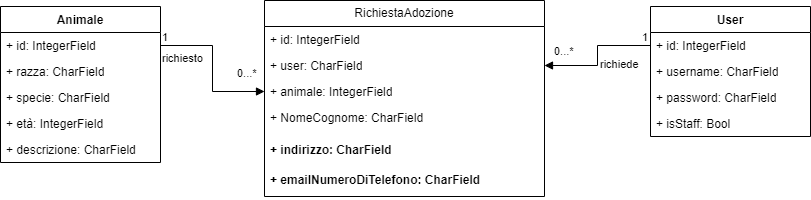

The diagram above was exported from draw.io. Its source (the exported page's mxGraphModel, read from the mxfile embedded in the PNG):
<mxGraphModel dx="1674" dy="768" grid="1" gridSize="10" guides="1" tooltips="1" connect="1" arrows="1" fold="1" page="1" pageScale="1" pageWidth="827" pageHeight="1169" math="0" shadow="0">
  <root>
    <mxCell id="0" />
    <mxCell id="1" parent="0" />
    <mxCell id="7Dj5JjOmjGvisit0OZNQ-12" value="RichiestaAdozione" style="swimlane;fontStyle=0;childLayout=stackLayout;horizontal=1;startSize=26;fillColor=none;horizontalStack=0;resizeParent=1;resizeParentMax=0;resizeLast=0;collapsible=1;marginBottom=0;whiteSpace=wrap;html=1;" parent="1" vertex="1">
      <mxGeometry x="274" y="130" width="280" height="196" as="geometry" />
    </mxCell>
    <mxCell id="R0Y2bJ6V2Xbyt1qS_QRb-1" value="+ id: IntegerField" style="text;strokeColor=none;fillColor=none;align=left;verticalAlign=top;spacingLeft=4;spacingRight=4;overflow=hidden;rotatable=0;points=[[0,0.5],[1,0.5]];portConstraint=eastwest;whiteSpace=wrap;html=1;" vertex="1" parent="7Dj5JjOmjGvisit0OZNQ-12">
      <mxGeometry y="26" width="280" height="26" as="geometry" />
    </mxCell>
    <mxCell id="7Dj5JjOmjGvisit0OZNQ-13" value="+ user: CharField" style="text;strokeColor=none;fillColor=none;align=left;verticalAlign=top;spacingLeft=4;spacingRight=4;overflow=hidden;rotatable=0;points=[[0,0.5],[1,0.5]];portConstraint=eastwest;whiteSpace=wrap;html=1;" parent="7Dj5JjOmjGvisit0OZNQ-12" vertex="1">
      <mxGeometry y="52" width="280" height="26" as="geometry" />
    </mxCell>
    <mxCell id="7Dj5JjOmjGvisit0OZNQ-14" value="+ animale: IntegerField" style="text;strokeColor=none;fillColor=none;align=left;verticalAlign=top;spacingLeft=4;spacingRight=4;overflow=hidden;rotatable=0;points=[[0,0.5],[1,0.5]];portConstraint=eastwest;whiteSpace=wrap;html=1;" parent="7Dj5JjOmjGvisit0OZNQ-12" vertex="1">
      <mxGeometry y="78" width="280" height="26" as="geometry" />
    </mxCell>
    <mxCell id="7Dj5JjOmjGvisit0OZNQ-15" value="+ NomeCognome: CharField" style="text;strokeColor=none;fillColor=none;align=left;verticalAlign=top;spacingLeft=4;spacingRight=4;overflow=hidden;rotatable=0;points=[[0,0.5],[1,0.5]];portConstraint=eastwest;whiteSpace=wrap;html=1;" parent="7Dj5JjOmjGvisit0OZNQ-12" vertex="1">
      <mxGeometry y="104" width="280" height="32" as="geometry" />
    </mxCell>
    <mxCell id="7Dj5JjOmjGvisit0OZNQ-16" value="+ indirizzo: CharField" style="text;strokeColor=none;fillColor=none;align=left;verticalAlign=top;spacingLeft=4;spacingRight=4;overflow=hidden;rotatable=0;points=[[0,0.5],[1,0.5]];portConstraint=eastwest;whiteSpace=wrap;html=1;fontStyle=1" parent="7Dj5JjOmjGvisit0OZNQ-12" vertex="1">
      <mxGeometry y="136" width="280" height="30" as="geometry" />
    </mxCell>
    <mxCell id="lp187TY1xCHcFkVnnMWW-1" value="+ emailNumeroDiTelefono: CharField" style="text;strokeColor=none;fillColor=none;align=left;verticalAlign=top;spacingLeft=4;spacingRight=4;overflow=hidden;rotatable=0;points=[[0,0.5],[1,0.5]];portConstraint=eastwest;whiteSpace=wrap;html=1;fontStyle=1" parent="7Dj5JjOmjGvisit0OZNQ-12" vertex="1">
      <mxGeometry y="166" width="280" height="30" as="geometry" />
    </mxCell>
    <mxCell id="lp187TY1xCHcFkVnnMWW-17" value="Animale" style="swimlane;fontStyle=1;align=center;verticalAlign=top;childLayout=stackLayout;horizontal=1;startSize=26;horizontalStack=0;resizeParent=1;resizeParentMax=0;resizeLast=0;collapsible=1;marginBottom=0;whiteSpace=wrap;html=1;" parent="1" vertex="1">
      <mxGeometry x="10" y="136" width="160" height="156" as="geometry" />
    </mxCell>
    <mxCell id="lp187TY1xCHcFkVnnMWW-55" value="+ id: IntegerField" style="text;strokeColor=none;fillColor=none;align=left;verticalAlign=top;spacingLeft=4;spacingRight=4;overflow=hidden;rotatable=0;points=[[0,0.5],[1,0.5]];portConstraint=eastwest;whiteSpace=wrap;html=1;" parent="lp187TY1xCHcFkVnnMWW-17" vertex="1">
      <mxGeometry y="26" width="160" height="26" as="geometry" />
    </mxCell>
    <mxCell id="7Dj5JjOmjGvisit0OZNQ-3" value="+ razza: CharField" style="text;strokeColor=none;fillColor=none;align=left;verticalAlign=top;spacingLeft=4;spacingRight=4;overflow=hidden;rotatable=0;points=[[0,0.5],[1,0.5]];portConstraint=eastwest;whiteSpace=wrap;html=1;" parent="lp187TY1xCHcFkVnnMWW-17" vertex="1">
      <mxGeometry y="52" width="160" height="26" as="geometry" />
    </mxCell>
    <mxCell id="7Dj5JjOmjGvisit0OZNQ-4" value="+ specie: CharField" style="text;strokeColor=none;fillColor=none;align=left;verticalAlign=top;spacingLeft=4;spacingRight=4;overflow=hidden;rotatable=0;points=[[0,0.5],[1,0.5]];portConstraint=eastwest;whiteSpace=wrap;html=1;" parent="lp187TY1xCHcFkVnnMWW-17" vertex="1">
      <mxGeometry y="78" width="160" height="26" as="geometry" />
    </mxCell>
    <mxCell id="7Dj5JjOmjGvisit0OZNQ-5" value="+ età: IntegerField" style="text;strokeColor=none;fillColor=none;align=left;verticalAlign=top;spacingLeft=4;spacingRight=4;overflow=hidden;rotatable=0;points=[[0,0.5],[1,0.5]];portConstraint=eastwest;whiteSpace=wrap;html=1;" parent="lp187TY1xCHcFkVnnMWW-17" vertex="1">
      <mxGeometry y="104" width="160" height="26" as="geometry" />
    </mxCell>
    <mxCell id="lp187TY1xCHcFkVnnMWW-18" value="+ descrizione: CharField" style="text;strokeColor=none;fillColor=none;align=left;verticalAlign=top;spacingLeft=4;spacingRight=4;overflow=hidden;rotatable=0;points=[[0,0.5],[1,0.5]];portConstraint=eastwest;whiteSpace=wrap;html=1;" parent="lp187TY1xCHcFkVnnMWW-17" vertex="1">
      <mxGeometry y="130" width="160" height="26" as="geometry" />
    </mxCell>
    <mxCell id="lp187TY1xCHcFkVnnMWW-25" value="User" style="swimlane;fontStyle=1;align=center;verticalAlign=top;childLayout=stackLayout;horizontal=1;startSize=26;horizontalStack=0;resizeParent=1;resizeParentMax=0;resizeLast=0;collapsible=1;marginBottom=0;whiteSpace=wrap;html=1;" parent="1" vertex="1">
      <mxGeometry x="660" y="136" width="160" height="130" as="geometry" />
    </mxCell>
    <mxCell id="lp187TY1xCHcFkVnnMWW-54" value="+ id: IntegerField" style="text;strokeColor=none;fillColor=none;align=left;verticalAlign=top;spacingLeft=4;spacingRight=4;overflow=hidden;rotatable=0;points=[[0,0.5],[1,0.5]];portConstraint=eastwest;whiteSpace=wrap;html=1;" parent="lp187TY1xCHcFkVnnMWW-25" vertex="1">
      <mxGeometry y="26" width="160" height="26" as="geometry" />
    </mxCell>
    <mxCell id="lp187TY1xCHcFkVnnMWW-3" value="+ username: CharField" style="text;strokeColor=none;fillColor=none;align=left;verticalAlign=top;spacingLeft=4;spacingRight=4;overflow=hidden;rotatable=0;points=[[0,0.5],[1,0.5]];portConstraint=eastwest;whiteSpace=wrap;html=1;" parent="lp187TY1xCHcFkVnnMWW-25" vertex="1">
      <mxGeometry y="52" width="160" height="26" as="geometry" />
    </mxCell>
    <mxCell id="R0Y2bJ6V2Xbyt1qS_QRb-2" value="+ password: CharField" style="text;strokeColor=none;fillColor=none;align=left;verticalAlign=top;spacingLeft=4;spacingRight=4;overflow=hidden;rotatable=0;points=[[0,0.5],[1,0.5]];portConstraint=eastwest;whiteSpace=wrap;html=1;" vertex="1" parent="lp187TY1xCHcFkVnnMWW-25">
      <mxGeometry y="78" width="160" height="26" as="geometry" />
    </mxCell>
    <mxCell id="R0Y2bJ6V2Xbyt1qS_QRb-3" value="+ isStaff: Bool" style="text;strokeColor=none;fillColor=none;align=left;verticalAlign=top;spacingLeft=4;spacingRight=4;overflow=hidden;rotatable=0;points=[[0,0.5],[1,0.5]];portConstraint=eastwest;whiteSpace=wrap;html=1;" vertex="1" parent="lp187TY1xCHcFkVnnMWW-25">
      <mxGeometry y="104" width="160" height="26" as="geometry" />
    </mxCell>
    <mxCell id="lp187TY1xCHcFkVnnMWW-42" value="richiesto" style="endArrow=block;endFill=1;html=1;edgeStyle=orthogonalEdgeStyle;align=left;verticalAlign=top;rounded=0;exitX=1;exitY=0.5;exitDx=0;exitDy=0;entryX=0;entryY=0.5;entryDx=0;entryDy=0;" parent="1" source="lp187TY1xCHcFkVnnMWW-55" edge="1" target="7Dj5JjOmjGvisit0OZNQ-14">
      <mxGeometry x="-1" relative="1" as="geometry">
        <mxPoint x="130" y="520" as="sourcePoint" />
        <mxPoint x="270" y="201" as="targetPoint" />
      </mxGeometry>
    </mxCell>
    <mxCell id="lp187TY1xCHcFkVnnMWW-43" value="1" style="edgeLabel;resizable=0;html=1;align=left;verticalAlign=bottom;" parent="lp187TY1xCHcFkVnnMWW-42" connectable="0" vertex="1">
      <mxGeometry x="-1" relative="1" as="geometry" />
    </mxCell>
    <mxCell id="lp187TY1xCHcFkVnnMWW-44" value="0...*" style="edgeLabel;resizable=0;html=1;align=left;verticalAlign=bottom;" parent="1" connectable="0" vertex="1">
      <mxGeometry x="260" y="190" as="geometry">
        <mxPoint x="-15" y="21" as="offset" />
      </mxGeometry>
    </mxCell>
    <mxCell id="lp187TY1xCHcFkVnnMWW-47" value="richiede" style="endArrow=block;endFill=1;html=1;edgeStyle=orthogonalEdgeStyle;align=left;verticalAlign=top;rounded=0;exitX=0;exitY=0.5;exitDx=0;exitDy=0;entryX=1;entryY=0.5;entryDx=0;entryDy=0;" parent="1" source="lp187TY1xCHcFkVnnMWW-54" target="7Dj5JjOmjGvisit0OZNQ-13" edge="1">
      <mxGeometry x="-0.0566" y="1" relative="1" as="geometry">
        <mxPoint x="190" y="221" as="sourcePoint" />
        <mxPoint x="290" y="221" as="targetPoint" />
        <mxPoint as="offset" />
      </mxGeometry>
    </mxCell>
    <mxCell id="lp187TY1xCHcFkVnnMWW-48" value="1" style="edgeLabel;resizable=0;html=1;align=left;verticalAlign=bottom;" parent="lp187TY1xCHcFkVnnMWW-47" connectable="0" vertex="1">
      <mxGeometry x="-1" relative="1" as="geometry">
        <mxPoint x="-10" as="offset" />
      </mxGeometry>
    </mxCell>
    <mxCell id="lp187TY1xCHcFkVnnMWW-49" value="0...*" style="edgeLabel;resizable=0;html=1;align=left;verticalAlign=bottom;" parent="1" connectable="0" vertex="1">
      <mxGeometry x="590" y="136" as="geometry">
        <mxPoint x="-28" y="53" as="offset" />
      </mxGeometry>
    </mxCell>
  </root>
</mxGraphModel>